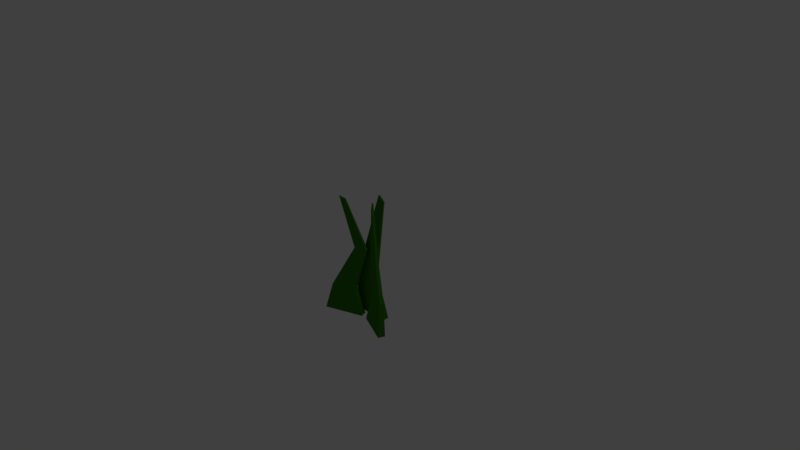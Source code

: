 # Source: grass2.blend  (saved by Blender 2.77.0; exported with 4.5.12 LTS)
import bpy
from mathutils import Matrix  # noqa: F401  (used for matrix-valued properties, if any)

bpy.ops.wm.read_factory_settings(use_empty=True)
scene = bpy.context.scene
scene.name = 'Scene'

# ---- collections
col_collection_1 = bpy.data.collections.new('Collection 1'); scene.collection.children.link(col_collection_1)

# ---- materials (node trees are filled in below, after node groups)
mat_grass_001 = bpy.data.materials.new('grass.001')
mat_grass_001.alpha_threshold = 0.0
mat_grass_001.diffuse_color = (0.06937, 0.2883, 0.0294, 1.0)
mat_grass_001.specular_color = (0.06372, 0.06372, 0.06372)
mat_grass_001.roughness = 0.5

# ---- material node trees
mat_grass_001.use_nodes = True; mat_grass_001.node_tree.nodes.clear()
_N = mat_grass_001.node_tree.nodes; _L = mat_grass_001.node_tree.links
n0 = _N.new('ShaderNodeOutputMaterial'); n0.name = 'Material Output'; n0.location = (300, 300)
n1 = _N.new('ShaderNodeBsdfDiffuse'); n1.name = 'Diffuse BSDF'; n1.location = (10, 300)
n1.inputs[0].default_value = (0.03686, 0.196, 0.004276, 1.0)
_L.new(n1.outputs[0], n0.inputs[0])
n0.is_active_output = True

# ---- world
world_world = bpy.data.worlds.new('World'); scene.world = world_world
world_world.color = (0.05088, 0.05088, 0.05088)
world_world.use_sun_shadow = False
world_world.sun_shadow_jitter_overblur = 0.0
world_world.cycles.sampling_method = 'MANUAL'

# ---- cameras
cam_camera = bpy.data.cameras.new('Camera')
cam_camera.clip_end = 100.0
cam_camera.lens = 35.0
cam_camera.sensor_width = 32.0
cam_camera.sensor_height = 18.0
cam_camera.ortho_scale = 7.314
cam_camera.dof.focus_distance = 0.0

# ---- lights
light_lamp = bpy.data.lights.new('Lamp', 'POINT')
light_lamp.transmission_factor = 0.0
light_lamp.cutoff_distance = 30.0
light_lamp.energy = 100.0
light_lamp.shadow_buffer_clip_start = 1.001
light_lamp.shadow_soft_size = 0.1
light_lamp.shadow_maximum_resolution = 0.006
light_lamp.use_absolute_resolution = True

# ---- meshes
me_cube_001 = bpy.data.meshes.new('Cube.001')
me_cube_001.from_pydata([(-0.6546, -1.767, -0.8225), (0.4326, -0.5756, 0.897), (-0.6568, -0.3555, -0.8218), (0.4326, -0.282, 0.897), (0.7621, -1.818, -0.8253), (0.6674, -0.5759, 0.8305), (0.7618, -0.4082, -0.8252), (0.6674, -0.2823, 0.8305), (-0.4291, -1.656, -0.2202), (-0.4316, -0.8291, -0.2194), (0.3834, -0.9138, -0.2517), (0.3837, -1.738, -0.2518), (0.2632, -3.697, -0.8193), (0.7323, -3.907, 0.8194), (0.3591, -2.367, -0.8195), (0.7531, -3.637, 0.82), (1.451, -6.57, -0.8199), (0.8227, -4.122, 0.9133), (1.549, -5.269, -0.8195), (0.8436, -3.853, 0.9137), (0.9474, -5.146, -0.277), (0.9959, -4.331, -0.2767), (1.646, -5.918, -0.3037), (1.595, -6.697, -0.3052), (0.7114, -4.233, 0.1555), (0.7474, -3.647, 0.1556), (1.22, -4.795, 0.1854), (1.183, -5.349, 0.1842), (-1.343, -6.303, -0.8295), (-0.7793, -4.274, 0.8226), (-1.449, -5.016, -0.8285), (-0.7939, -4.053, 0.8227), (0.008069, -3.493, -0.8323), (-0.571, -3.839, 0.7938), (-0.08118, -2.175, -0.8312), (-0.5856, -3.619, 0.7939), (-1.096, -5.473, -0.4585), (-1.149, -4.729, -0.4531), (-0.2924, -2.965, -0.4474), (-0.2907, -3.795, -0.4648), (-0.2714, -3.425, 0.1429), (-0.3069, -2.974, 0.1417), (0.1186, -2.061, 0.139), (0.1494, -2.561, 0.1247)], [], [(8, 9, 2, 0), (9, 10, 6, 2), (10, 11, 4, 6), (11, 8, 0, 4), (0, 2, 6, 4), (5, 7, 3, 1), (5, 1, 8, 11), (7, 5, 11, 10), (3, 7, 10, 9), (1, 3, 9, 8), (20, 21, 14, 12), (21, 22, 18, 14), (22, 23, 16, 18), (23, 20, 12, 16), (12, 14, 18, 16), (17, 19, 15, 13), (27, 24, 20, 23), (26, 27, 23, 22), (25, 26, 22, 21), (24, 25, 21, 20), (13, 15, 25, 24), (15, 19, 26, 25), (19, 17, 27, 26), (17, 13, 24, 27), (36, 37, 30, 28), (37, 38, 34, 30), (38, 39, 32, 34), (39, 36, 28, 32), (28, 30, 34, 32), (33, 35, 31, 29), (43, 40, 36, 39), (42, 43, 39, 38), (41, 42, 38, 37), (40, 41, 37, 36), (29, 31, 41, 40), (31, 35, 42, 41), (35, 33, 43, 42), (33, 29, 40, 43)])
me_cube_001.materials.append(mat_grass_001)
me_cube_001.use_remesh_preserve_volume = False
me_cube_001.use_remesh_preserve_attributes = False
me_cube_001.use_mirror_vertex_groups = False
me_cube_001.update()

# ---- objects
ob_lamp = bpy.data.objects.new('Lamp', light_lamp)
ob_camera = bpy.data.objects.new('Camera', cam_camera)
ob_cube = bpy.data.objects.new('Cube', me_cube_001)

# ---- transforms, parenting, visibility, modifiers, constraints
ob_lamp.location = (4.076, 1.005, 5.904)
ob_lamp.rotation_euler = (0.6503, 0.05522, 1.866)
ob_lamp.lock_rotations_4d = False
ob_lamp.empty_display_type = 'ARROWS'
ob_lamp.color = (0.0, 0.0, 0.0, 0.0)
ob_lamp.lineart.crease_threshold = 0.0
ob_camera.location = (7.481, -6.508, 5.344)
ob_camera.rotation_euler = (1.109, 0.01082, 0.8149)
ob_camera.lock_rotations_4d = False
ob_camera.empty_display_type = 'ARROWS'
ob_camera.color = (0.0, 0.0, 0.0, 0.0)
ob_camera.display_type = 'WIRE'
ob_camera.lineart.crease_threshold = 0.0
ob_cube.location = (0.0, 0.0, 0.0)
ob_cube.scale = (0.3765, 0.06746, 1.0)
ob_cube.lineart.crease_threshold = 0.0

# ---- collection membership
col_collection_1.objects.link(ob_lamp)
col_collection_1.objects.link(ob_camera)
col_collection_1.objects.link(ob_cube)

# ---- scene / render settings (as saved in the file)
scene.camera = ob_camera
scene.frame_start = 1; scene.frame_end = 250; scene.frame_set(1)
scene.render.engine = 'CYCLES'
scene.render.resolution_percentage = 50
scene.render.dither_intensity = 0.0
scene.cycles.use_denoising = False
scene.cycles.samples = 128
scene.cycles.sampling_pattern = 'TABULATED_SOBOL'
scene.cycles.light_sampling_threshold = 0.0
scene.cycles.use_adaptive_sampling = False
scene.cycles.use_light_tree = False
scene.cycles.blur_glossy = 0.0
scene.cycles.sample_clamp_indirect = 0.0
scene.view_settings.view_transform = 'Standard'
bpy.context.view_layer.update()

